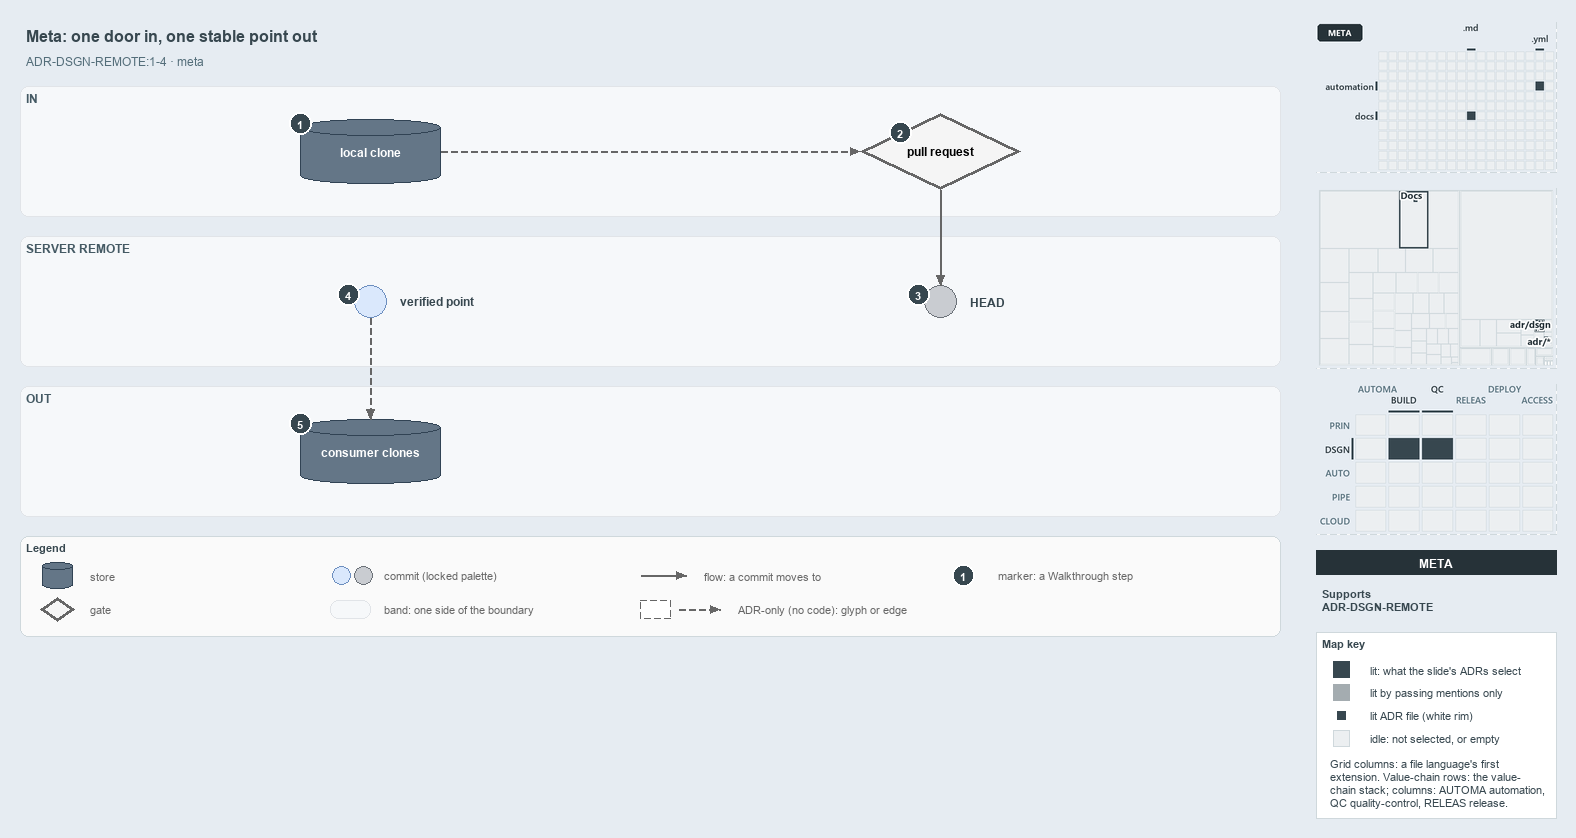

The diagram above was exported from draw.io. Its source (the exported page's mxGraphModel, read from the mxfile embedded in the PNG):
<mxGraphModel dx="1024" dy="768" grid="0" gridSize="10" guides="1" tooltips="1" connect="1" arrows="1" fold="1" page="1" pageScale="1" pageWidth="1572" pageHeight="650" background="#E6ECF2" math="0" shadow="0">
  <root>
    <mxCell id="0" />
    <mxCell id="1" parent="0" />
    <mxCell id="title" value="Meta: one door in, one stable point out" style="text;html=1;align=left;verticalAlign=middle;fontSize=16;fontStyle=1;fontColor=#37474F;" vertex="1" parent="1">
      <mxGeometry x="20" y="14" width="1260" height="30" as="geometry" />
    </mxCell>
    <mxCell id="subtitle" value="ADR-DSGN-REMOTE:1-4 &amp;#183; meta" style="text;html=1;align=left;verticalAlign=middle;fontSize=12;fontColor=#546E7A;" vertex="1" parent="1">
      <mxGeometry x="20" y="44" width="1240" height="20" as="geometry" />
    </mxCell>
    <mxCell id="band-in" value="IN" style="rounded=1;html=1;arcSize=3;fillColor=#F6F8FA;strokeColor=#E1E4E8;verticalAlign=top;align=left;spacingLeft=8;fontStyle=1;fontSize=12;fontColor=#455A64;" vertex="1" parent="1">
      <mxGeometry x="20" y="80" width="1260" height="130" as="geometry" />
    </mxCell>
    <mxCell id="band-server" value="SERVER REMOTE" style="rounded=1;html=1;arcSize=3;fillColor=#F6F8FA;strokeColor=#E1E4E8;verticalAlign=top;align=left;spacingLeft=8;fontStyle=1;fontSize=12;fontColor=#455A64;" vertex="1" parent="1">
      <mxGeometry x="20" y="230" width="1260" height="130" as="geometry" />
    </mxCell>
    <mxCell id="band-out" value="OUT" style="rounded=1;html=1;arcSize=3;fillColor=#F6F8FA;strokeColor=#E1E4E8;verticalAlign=top;align=left;spacingLeft=8;fontStyle=1;fontSize=12;fontColor=#455A64;" vertex="1" parent="1">
      <mxGeometry x="20" y="380" width="1260" height="130" as="geometry" />
    </mxCell>
    <mxCell id="clone" value="&lt;b&gt;local clone&lt;/b&gt;" style="shape=cylinder3;boundedLbl=1;backgroundOutline=1;size=8;whiteSpace=wrap;html=1;fillColor=#647687;strokeColor=#314354;fontSize=12;fontColor=#FFFFFF;" vertex="1" parent="1">
      <mxGeometry x="300" y="113" width="140" height="64" as="geometry" />
    </mxCell>
    <mxCell id="pr" value="&lt;b&gt;pull request&lt;/b&gt;" style="rhombus;whiteSpace=wrap;html=1;fillColor=#f5f5f5;strokeColor=#666666;strokeWidth=3;fontSize=12;" vertex="1" parent="1">
      <mxGeometry x="860" y="107" width="160" height="76" as="geometry" />
    </mxCell>
    <mxCell id="head" value="" style="ellipse;html=1;fillColor=#C9CCD1;strokeColor=#6B7178;strokeWidth=1.5;fontStyle=1;fontSize=11;" vertex="1" parent="1">
      <mxGeometry x="924" y="279" width="32" height="32" as="geometry" />
    </mxCell>
    <mxCell id="head-name" value="&lt;b&gt;HEAD&lt;/b&gt;" style="text;html=1;align=left;verticalAlign=middle;fontSize=12;fontStyle=1;fontColor=#37474F;" vertex="1" parent="1">
      <mxGeometry x="964" y="285" width="160" height="20" as="geometry" />
    </mxCell>
    <mxCell id="verified" value="" style="ellipse;html=1;fillColor=#dae8fc;strokeColor=#6c8ebf;strokeWidth=1.5;fontStyle=1;fontSize=11;" vertex="1" parent="1">
      <mxGeometry x="354" y="279" width="32" height="32" as="geometry" />
    </mxCell>
    <mxCell id="verified-name" value="&lt;b&gt;verified point&lt;/b&gt;" style="text;html=1;align=left;verticalAlign=middle;fontSize=12;fontStyle=1;fontColor=#37474F;" vertex="1" parent="1">
      <mxGeometry x="394" y="285" width="160" height="20" as="geometry" />
    </mxCell>
    <mxCell id="consumers" value="&lt;b&gt;consumer clones&lt;/b&gt;" style="shape=cylinder3;boundedLbl=1;backgroundOutline=1;size=8;whiteSpace=wrap;html=1;fillColor=#647687;strokeColor=#314354;fontSize=12;fontColor=#FFFFFF;" vertex="1" parent="1">
      <mxGeometry x="300" y="413" width="140" height="64" as="geometry" />
    </mxCell>
    <mxCell id="p-edge-clone-pr-a" value="" style="text;html=1;strokeColor=none;fillColor=none;" vertex="1" parent="1">
      <mxGeometry x="440" y="145" width="1" height="1" as="geometry" />
    </mxCell>
    <mxCell id="p-edge-clone-pr-b" value="" style="text;html=1;strokeColor=none;fillColor=none;" vertex="1" parent="1">
      <mxGeometry x="860" y="145" width="1" height="1" as="geometry" />
    </mxCell>
    <mxCell id="edge-clone-pr" value="" style="edgeStyle=orthogonalEdgeStyle;rounded=1;html=1;fontSize=10;endArrow=block;strokeColor=#666666;dashed=1;" edge="1" parent="1" source="p-edge-clone-pr-a" target="p-edge-clone-pr-b">
      <mxGeometry relative="1" as="geometry" />
    </mxCell>
    <mxCell id="p-edge-pr-head-a" value="" style="text;html=1;strokeColor=none;fillColor=none;" vertex="1" parent="1">
      <mxGeometry x="940" y="183" width="1" height="1" as="geometry" />
    </mxCell>
    <mxCell id="p-edge-pr-head-b" value="" style="text;html=1;strokeColor=none;fillColor=none;" vertex="1" parent="1">
      <mxGeometry x="940" y="279" width="1" height="1" as="geometry" />
    </mxCell>
    <mxCell id="edge-pr-head" value="" style="edgeStyle=orthogonalEdgeStyle;rounded=1;html=1;fontSize=10;endArrow=block;strokeColor=#666666;" edge="1" parent="1" source="p-edge-pr-head-a" target="p-edge-pr-head-b">
      <mxGeometry relative="1" as="geometry" />
    </mxCell>
    <mxCell id="p-edge-verified-consumers-a" value="" style="text;html=1;strokeColor=none;fillColor=none;" vertex="1" parent="1">
      <mxGeometry x="370" y="311" width="1" height="1" as="geometry" />
    </mxCell>
    <mxCell id="p-edge-verified-consumers-b" value="" style="text;html=1;strokeColor=none;fillColor=none;" vertex="1" parent="1">
      <mxGeometry x="370" y="413" width="1" height="1" as="geometry" />
    </mxCell>
    <mxCell id="edge-verified-consumers" value="" style="edgeStyle=orthogonalEdgeStyle;rounded=1;html=1;fontSize=10;endArrow=block;strokeColor=#666666;dashed=1;" edge="1" parent="1" source="p-edge-verified-consumers-a" target="p-edge-verified-consumers-b">
      <mxGeometry relative="1" as="geometry" />
    </mxCell>
    <mxCell id="mark-1" value="1" style="ellipse;html=1;fillColor=#37474F;strokeColor=#FFFFFF;strokeWidth=2;fontColor=#FFFFFF;fontStyle=1;fontSize=11;" vertex="1" parent="1">
      <mxGeometry x="289" y="106" width="22" height="22" as="geometry" />
    </mxCell>
    <mxCell id="mark-2" value="2" style="ellipse;html=1;fillColor=#37474F;strokeColor=#FFFFFF;strokeWidth=2;fontColor=#FFFFFF;fontStyle=1;fontSize=11;" vertex="1" parent="1">
      <mxGeometry x="889.0" y="115.0" width="22" height="22" as="geometry" />
    </mxCell>
    <mxCell id="mark-3" value="3" style="ellipse;html=1;fillColor=#37474F;strokeColor=#FFFFFF;strokeWidth=2;fontColor=#FFFFFF;fontStyle=1;fontSize=11;" vertex="1" parent="1">
      <mxGeometry x="907" y="277" width="22" height="22" as="geometry" />
    </mxCell>
    <mxCell id="mark-4" value="4" style="ellipse;html=1;fillColor=#37474F;strokeColor=#FFFFFF;strokeWidth=2;fontColor=#FFFFFF;fontStyle=1;fontSize=11;" vertex="1" parent="1">
      <mxGeometry x="337" y="277" width="22" height="22" as="geometry" />
    </mxCell>
    <mxCell id="mark-5" value="5" style="ellipse;html=1;fillColor=#37474F;strokeColor=#FFFFFF;strokeWidth=2;fontColor=#FFFFFF;fontStyle=1;fontSize=11;" vertex="1" parent="1">
      <mxGeometry x="289" y="406" width="22" height="22" as="geometry" />
    </mxCell>
    <mxCell id="legend" value="&lt;b&gt;Legend&lt;/b&gt;" style="rounded=1;whiteSpace=wrap;html=1;arcSize=6;fillColor=#FAFAFA;strokeColor=#CFD8DC;align=left;verticalAlign=top;spacing=8;fontSize=11;fontColor=#37474F;" vertex="1" parent="1">
      <mxGeometry x="20" y="530" width="1260" height="100" as="geometry" />
    </mxCell>
    <mxCell id="legend-0" value="" style="shape=cylinder3;boundedLbl=1;backgroundOutline=1;size=8;whiteSpace=wrap;html=1;fillColor=#647687;strokeColor=#314354;fontSize=12;fontColor=#FFFFFF;" vertex="1" parent="1">
      <mxGeometry x="42" y="556" width="30" height="26" as="geometry" />
    </mxCell>
    <mxCell id="legend-0-text" value="store" style="text;html=1;align=left;verticalAlign=middle;fontSize=11;fontColor=#666666;" vertex="1" parent="1">
      <mxGeometry x="84" y="559" width="260" height="20" as="geometry" />
    </mxCell>
    <mxCell id="legend-1" value="" style="rhombus;whiteSpace=wrap;html=1;fillColor=#f5f5f5;strokeColor=#666666;strokeWidth=3;fontSize=12;" vertex="1" parent="1">
      <mxGeometry x="40" y="591" width="34" height="24" as="geometry" />
    </mxCell>
    <mxCell id="legend-1-text" value="gate" style="text;html=1;align=left;verticalAlign=middle;fontSize=11;fontColor=#666666;" vertex="1" parent="1">
      <mxGeometry x="84" y="593" width="260" height="20" as="geometry" />
    </mxCell>
    <mxCell id="legend-2" value="" style="ellipse;html=1;fillColor=#dae8fc;strokeColor=#6c8ebf;strokeWidth=1.5;fontStyle=1;fontSize=11;" vertex="1" parent="1">
      <mxGeometry x="332" y="560" width="18" height="18" as="geometry" />
    </mxCell>
    <mxCell id="legend-2b" value="" style="ellipse;html=1;fillColor=#C9CCD1;strokeColor=#6B7178;strokeWidth=1.5;fontStyle=1;fontSize=11;" vertex="1" parent="1">
      <mxGeometry x="354" y="560" width="18" height="18" as="geometry" />
    </mxCell>
    <mxCell id="legend-2-text" value="commit (locked palette)" style="text;html=1;align=left;verticalAlign=middle;fontSize=11;fontColor=#666666;" vertex="1" parent="1">
      <mxGeometry x="378" y="559" width="260" height="20" as="geometry" />
    </mxCell>
    <mxCell id="legend-3" value="" style="rounded=1;html=1;arcSize=3;fillColor=#F6F8FA;strokeColor=#E1E4E8;" vertex="1" parent="1">
      <mxGeometry x="330" y="594" width="40" height="18" as="geometry" />
    </mxCell>
    <mxCell id="legend-3-text" value="band: one side of the boundary" style="text;html=1;align=left;verticalAlign=middle;fontSize=11;fontColor=#666666;" vertex="1" parent="1">
      <mxGeometry x="378" y="593" width="260" height="20" as="geometry" />
    </mxCell>
    <mxCell id="p-legend-4-a" value="" style="text;html=1;strokeColor=none;fillColor=none;" vertex="1" parent="1">
      <mxGeometry x="640" y="569" width="1" height="1" as="geometry" />
    </mxCell>
    <mxCell id="p-legend-4-b" value="" style="text;html=1;strokeColor=none;fillColor=none;" vertex="1" parent="1">
      <mxGeometry x="686" y="569" width="1" height="1" as="geometry" />
    </mxCell>
    <mxCell id="legend-4" value="" style="edgeStyle=orthogonalEdgeStyle;rounded=1;html=1;fontSize=10;endArrow=block;strokeColor=#666666;" edge="1" parent="1" source="p-legend-4-a" target="p-legend-4-b">
      <mxGeometry relative="1" as="geometry" />
    </mxCell>
    <mxCell id="legend-4-text" value="flow: a commit moves to" style="text;html=1;align=left;verticalAlign=middle;fontSize=11;fontColor=#666666;" vertex="1" parent="1">
      <mxGeometry x="698" y="559" width="260" height="20" as="geometry" />
    </mxCell>
    <mxCell id="legend-5" value="" style="rounded=0;html=1;fillColor=#FFFFFF;strokeColor=#666666;dashed=1;" vertex="1" parent="1">
      <mxGeometry x="640" y="594" width="30" height="18" as="geometry" />
    </mxCell>
    <mxCell id="p-legend-5e-a" value="" style="text;html=1;strokeColor=none;fillColor=none;" vertex="1" parent="1">
      <mxGeometry x="678" y="603" width="1" height="1" as="geometry" />
    </mxCell>
    <mxCell id="p-legend-5e-b" value="" style="text;html=1;strokeColor=none;fillColor=none;" vertex="1" parent="1">
      <mxGeometry x="720" y="603" width="1" height="1" as="geometry" />
    </mxCell>
    <mxCell id="legend-5e" value="" style="edgeStyle=orthogonalEdgeStyle;rounded=1;html=1;fontSize=10;endArrow=block;strokeColor=#666666;dashed=1;" edge="1" parent="1" source="p-legend-5e-a" target="p-legend-5e-b">
      <mxGeometry relative="1" as="geometry" />
    </mxCell>
    <mxCell id="legend-5-text" value="ADR-only (no code): glyph or edge" style="text;html=1;align=left;verticalAlign=middle;fontSize=11;fontColor=#666666;" vertex="1" parent="1">
      <mxGeometry x="732" y="593" width="260" height="20" as="geometry" />
    </mxCell>
    <mxCell id="legend-6" value="1" style="ellipse;html=1;fillColor=#37474F;strokeColor=#FFFFFF;strokeWidth=2;fontColor=#FFFFFF;fontStyle=1;fontSize=11;" vertex="1" parent="1">
      <mxGeometry x="952" y="558" width="22" height="22" as="geometry" />
    </mxCell>
    <mxCell id="legend-6-text" value="marker: a Walkthrough step" style="text;html=1;align=left;verticalAlign=middle;fontSize=11;fontColor=#666666;" vertex="1" parent="1">
      <mxGeometry x="992" y="559" width="260" height="20" as="geometry" />
    </mxCell>
    <mxCell id="minimap-grid" value="" style="shape=image;html=1;imageAspect=0;aspect=fixed;verticalLabelPosition=bottom;strokeColor=#CFD8DC;dashed=1;fillColor=#FAFAFA;image=data:image/png,(base64 omitted: 7080 chars);" vertex="1" parent="1">
      <mxGeometry x="1316" y="16" width="240" height="150" as="geometry" />
    </mxCell>
    <mxCell id="minimap-tree" value="" style="shape=image;html=1;imageAspect=0;aspect=fixed;verticalLabelPosition=bottom;strokeColor=#CFD8DC;dashed=1;fillColor=#FAFAFA;image=data:image/png,(base64 omitted: 10108 chars);" vertex="1" parent="1">
      <mxGeometry x="1316" y="182" width="240" height="180" as="geometry" />
    </mxCell>
    <mxCell id="minimap-chain" value="" style="shape=image;html=1;imageAspect=0;aspect=fixed;verticalLabelPosition=bottom;strokeColor=#CFD8DC;dashed=1;fillColor=#FAFAFA;image=data:image/png,(base64 omitted: 14060 chars);" vertex="1" parent="1">
      <mxGeometry x="1316" y="378" width="240" height="150" as="geometry" />
    </mxCell>
    <mxCell id="lens-badge" value="META" style="rounded=0;whiteSpace=wrap;html=1;align=center;verticalAlign=middle;fontSize=12;fontStyle=1;fontColor=#FFFFFF;fillColor=#263238;strokeColor=none;" vertex="1" parent="1">
      <mxGeometry x="1316" y="544" width="240" height="24" as="geometry" />
    </mxCell>
    <mxCell id="supports" value="&lt;b&gt;Supports&lt;/b&gt;&lt;br&gt;ADR-DSGN-REMOTE" style="text;html=1;whiteSpace=wrap;align=left;verticalAlign=top;fontSize=11;fontColor=#37474F;" vertex="1" parent="1">
      <mxGeometry x="1316" y="576" width="240" height="38" as="geometry" />
    </mxCell>
    <mxCell id="mapkey" value="&lt;b&gt;Map key&lt;/b&gt;" style="rounded=0;whiteSpace=wrap;html=1;align=left;verticalAlign=top;fontSize=11;fontColor=#37474F;fillColor=#FFFFFF;strokeColor=#CFD8DC;spacingLeft=8;spacingTop=2;" vertex="1" parent="1">
      <mxGeometry x="1316" y="626" width="240" height="186" as="geometry" />
    </mxCell>
    <mxCell id="mapkey-lit" value="" style="rounded=0;html=1;fillColor=#37474F;strokeColor=#37474F;" vertex="1" parent="1">
      <mxGeometry x="1333.0" y="655.0" width="16" height="16" as="geometry" />
    </mxCell>
    <mxCell id="mapkey-lit-text" value="lit: what the slide's ADRs select" style="text;html=1;align=left;verticalAlign=middle;fontSize=11;fontColor=#37474F;" vertex="1" parent="1">
      <mxGeometry x="1364" y="653" width="184" height="20" as="geometry" />
    </mxCell>
    <mxCell id="mapkey-touched" value="" style="rounded=0;html=1;fillColor=#A4ACB0;strokeColor=#A4ACB0;" vertex="1" parent="1">
      <mxGeometry x="1333.0" y="678.0" width="16" height="16" as="geometry" />
    </mxCell>
    <mxCell id="mapkey-touched-text" value="lit by passing mentions only" style="text;html=1;align=left;verticalAlign=middle;fontSize=11;fontColor=#37474F;" vertex="1" parent="1">
      <mxGeometry x="1364" y="676" width="184" height="20" as="geometry" />
    </mxCell>
    <mxCell id="mapkey-adr" value="" style="rounded=0;html=1;fillColor=#37474F;strokeColor=#FFFFFF;strokeWidth=2;" vertex="1" parent="1">
      <mxGeometry x="1335.0" y="703.0" width="12" height="12" as="geometry" />
    </mxCell>
    <mxCell id="mapkey-adr-text" value="lit ADR file (white rim)" style="text;html=1;align=left;verticalAlign=middle;fontSize=11;fontColor=#37474F;" vertex="1" parent="1">
      <mxGeometry x="1364" y="699" width="184" height="20" as="geometry" />
    </mxCell>
    <mxCell id="mapkey-idle" value="" style="rounded=0;html=1;fillColor=#ECEFF1;strokeColor=#CFD8DC;" vertex="1" parent="1">
      <mxGeometry x="1333.0" y="724.0" width="16" height="16" as="geometry" />
    </mxCell>
    <mxCell id="mapkey-idle-text" value="idle: not selected, or empty" style="text;html=1;align=left;verticalAlign=middle;fontSize=11;fontColor=#37474F;" vertex="1" parent="1">
      <mxGeometry x="1364" y="722" width="184" height="20" as="geometry" />
    </mxCell>
    <mxCell id="mapkey-codes" value="Grid columns: a file language's first&lt;br&gt;extension. Value-chain rows: the value-&lt;br&gt;chain stack; columns: AUTOMA automation,&lt;br&gt;QC quality-control, RELEAS release." style="text;html=1;align=left;verticalAlign=top;whiteSpace=wrap;fontSize=11;fontColor=#37474F;" vertex="1" parent="1">
      <mxGeometry x="1324" y="746" width="224" height="60" as="geometry" />
    </mxCell>
  </root>
</mxGraphModel>